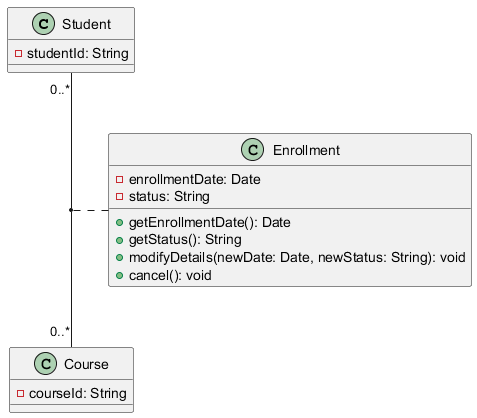

The diagram above was rendered by PlantUML. Its source (embedded in the PNG):
@startuml
class Student {
  - studentId: String
}

class Course {
  - courseId: String
}

class Enrollment {
  - enrollmentDate: Date
  - status: String
  + getEnrollmentDate(): Date
  + getStatus(): String
  + modifyDetails(newDate: Date, newStatus: String): void
  + cancel(): void
}

Student "0..*" -- "0..*" Course
(Student, Course) .. Enrollment
@enduml